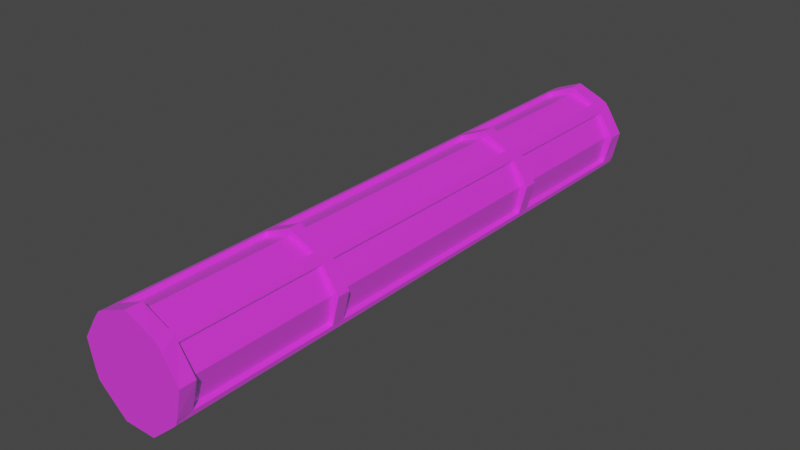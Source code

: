 # Source: engine.blend  (saved by Blender 3.6.11; exported with 4.5.12 LTS)
import bpy
from mathutils import Matrix  # noqa: F401  (used for matrix-valued properties, if any)

bpy.ops.wm.read_factory_settings(use_empty=True)
scene = bpy.context.scene
scene.name = 'Scene'

# ---- collections
col_collection = bpy.data.collections.new('Collection'); scene.collection.children.link(col_collection)

# ---- images (referenced by path relative to the original .blend; pixels are not part of the script)
import os
ASSET_DIR = os.environ.get("B2B_ASSET_DIR", "")  # directory of the original .blend (textures are referenced by path, not embedded)
HERE = os.path.dirname(os.path.abspath(__file__))  # packed textures are extracted next to this script under _unpacked/

def load_image(name, relpath, width, height, colorspace="sRGB"):
    """Load a texture the original file referenced (path relative to the .blend, or extracted next to this script)."""
    p = next((c for c in (os.path.join(HERE, relpath), os.path.join(ASSET_DIR, relpath)) if relpath and os.path.exists(c)), "")
    if p:
        img = bpy.data.images.load(p, check_existing=True)
        img.name = name
    else:  # same state as the original file: an image datablock whose file is absent (Cycles renders it pink)
        img = bpy.data.images.new(name, width, height)
        img.source = "FILE"
        img.filepath = "//" + (relpath or name)
    img.colorspace_settings.name = colorspace
    return img
img_cylinder_base_color = load_image('Cylinder Base Color', 'Cylinder Base Color.png', 1024, 1024, 'sRGB')

# ---- materials (node trees are filled in below, after node groups)
mat_material_001 = bpy.data.materials.new('Material.001')
mat_material_001.use_transparent_shadow = False

# ---- material node trees
mat_material_001.use_nodes = True; mat_material_001.node_tree.nodes.clear()
_N = mat_material_001.node_tree.nodes; _L = mat_material_001.node_tree.links
n0 = _N.new('ShaderNodeBsdfPrincipled'); n0.name = 'Principled BSDF'; n0.location = (10, 300)
n0.distribution = 'GGX'
n0.subsurface_method = 'RANDOM_WALK_SKIN'
n0.inputs[1].default_value = 0.1357
n0.inputs[3].default_value = 1.45
n0.inputs[19].default_value = 0.1482
n0.inputs[27].default_value = (0.0, 0.9371, 1.0, 1.0)
n0.inputs[28].default_value = 0.03
n1 = _N.new('ShaderNodeOutputMaterial'); n1.name = 'Material Output'; n1.location = (300, 300)
n2 = _N.new('ShaderNodeTexImage'); n2.name = 'Image Texture'; n2.location = (-280, 266)
n2.image = img_cylinder_base_color
_L.new(n0.outputs[0], n1.inputs[0])
_L.new(n2.outputs[0], n0.inputs[0])
n1.is_active_output = True

# ---- world
world_world = bpy.data.worlds.new('World'); scene.world = world_world
world_world.use_nodes = True; world_world.node_tree.nodes.clear()
_N = world_world.node_tree.nodes; _L = world_world.node_tree.links
n0 = _N.new('ShaderNodeOutputWorld'); n0.name = 'World Output'; n0.location = (300, 300)
n1 = _N.new('ShaderNodeBackground'); n1.name = 'Background'; n1.location = (10, 300)
n1.inputs[0].default_value = (0.05088, 0.05088, 0.05088, 1.0)
_L.new(n1.outputs[0], n0.inputs[0])
n0.is_active_output = True
world_world.color = (0.05088, 0.05088, 0.05088)
world_world.use_sun_shadow = False
world_world.sun_shadow_jitter_overblur = 0.0

# ---- meshes
me_cylinder = bpy.data.meshes.new('Cylinder')
me_cylinder.from_pydata([(-0.342, -0.9397, 0.9479), (-0.9848, 0.1736, -0.4641), (0.342, -0.9397, -0.4185), (-0.342, -0.9397, -0.4185), (-0.9848, 0.1736, -0.4185), (0.9848, 0.1736, -0.9473), (0.342, -0.9397, -0.9473), (-0.9848, 0.1736, -0.9473), (0.9848, 0.1736, 0.9479), (-0.9848, 0.1736, 0.9479), (0.0, 1.0, -0.9473), (0.9848, 0.1736, -0.4185), (0.342, -0.9397, -0.4641), (-0.342, -0.9397, -0.4641), (0.0, 1.0, -0.4641), (0.0, 1.0, -0.4185), (0.342, -0.9397, 0.4611), (0.0, 1.0, -1.0), (0.6428, 0.766, -1.0), (0.0, 1.0, 1.0), (0.0, 1.0, 0.9479), (0.9848, 0.1736, -1.0), (0.866, -0.5, -1.0), (-0.342, -0.9397, -1.0), (-0.342, -0.9397, 1.0), (-0.342, -0.9397, -0.9473), (-0.866, -0.5, -1.0), (-0.6428, 0.766, -1.0), (-0.6428, 0.766, 1.0), (0.342, -0.9397, 0.9479), (-0.9848, 0.1736, 0.4611), (0.9848, 0.1736, 0.4186), (-0.9848, 0.1736, 0.4186), (-0.526, 0.8086, -0.4185), (-0.526, 0.8086, 0.4186), (-0.526, 0.8086, 0.9479), (-0.526, 0.8086, 0.4611), (-0.7182, 0.6354, -1.0), (-0.7182, 0.6354, 1.0), (-0.7182, 0.6354, 0.4611), (0.5236, 0.8094, 0.9479), (0.5236, 0.8094, 0.4186), (0.5236, 0.8094, 1.0), (0.5236, 0.8094, -0.4185), (0.7126, 0.6452, 0.4186), (0.7126, 0.6452, 0.9479), (0.7126, 0.6452, 0.4611), (-0.8903, -0.3622, -0.9473), (-0.8903, -0.3622, 1.0), (-0.8903, -0.3622, -0.4185), (-0.8903, -0.3622, 0.4611), (-0.7721, -0.5788, -0.4641), (-0.7721, -0.5788, -1.0), (-0.7721, -0.5788, 1.0), (-0.7721, -0.5788, -0.4185), (0.7803, -0.5719, -0.9473), (0.7803, -0.5719, -0.4185), (0.7803, -0.5719, -1.0), (0.7803, -0.5719, 0.4186), (0.8844, -0.3958, -0.9473), (0.8844, -0.3958, -0.4641), (0.8844, -0.3958, -0.4185), (0.8844, -0.3958, 0.4611), (0.8844, -0.3958, 1.0), (0.8844, -0.3958, 0.4186), (-0.8903, -0.3622, 0.4186), (-0.342, -0.9397, 0.4186), (0.342, -0.9397, 0.4186), (-0.342, -0.9397, 0.4611), (0.7803, -0.5719, 0.4611), (0.9848, 0.1736, 0.4611), (0.0, 1.0, 0.4611), (0.0, 1.0, 0.4186), (0.9848, 0.1736, -0.4641), (-0.526, 0.8086, -0.9473), (-0.9848, 0.1736, 1.0), (-0.9848, 0.1736, -1.0), (0.342, -0.9397, 1.0), (0.342, -0.9397, -1.0), (0.9848, 0.1736, 1.0), (0.5236, 0.8094, -0.9473), (-0.7721, -0.5788, -0.9473), (-0.7182, 0.6354, -0.4641), (0.5236, 0.8094, -1.0), (0.6428, 0.766, 1.0), (0.7803, -0.5719, 1.0), (0.866, -0.5, 1.0), (-0.866, -0.5, 1.0), (-0.7182, 0.6354, 0.9479), (-0.7721, -0.5788, 0.9479), (0.8844, -0.3958, 0.9479), (-0.7182, 0.6354, -0.9473), (0.5236, 0.8094, -0.4641), (-0.526, 0.8086, -1.0), (-0.526, 0.8086, -0.4641), (0.7126, 0.6452, -0.9473), (0.7126, 0.6452, -0.4641), (0.7126, 0.6452, -1.0), (0.7126, 0.6452, -0.4185), (-0.8903, -0.3622, -0.4641), (-0.8903, -0.3622, -1.0), (-0.8903, -0.3622, 0.9479), (0.7803, -0.5719, 0.9479), (0.7803, -0.5719, -0.4641), (0.7081, 0.8438, 0.9479), (-0.954, -0.5508, -0.4185), (0.954, -0.5508, 0.9479), (0.954, -0.5508, -0.4185), (-0.954, -0.5508, 0.9479), (0.7081, 0.8438, -0.4185), (-0.7081, 0.8438, -0.9473), (-0.954, -0.5508, 0.4611), (-0.954, -0.5508, -0.9473), (0.954, -0.5508, 0.4611), (0.954, -0.5508, -0.9473), (0.7081, 0.8438, 0.4611), (-0.7835, 0.7131, 0.9479), (0.5889, 0.8872, 0.9479), (0.7081, 0.8438, -0.4641), (-0.7081, 0.8438, -0.4641), (0.5889, 0.8872, -0.9473), (0.9723, -0.4466, -0.9473), (-0.7835, 0.7131, -0.9473), (0.954, -0.5508, 0.4186), (-0.954, -0.5508, 0.4186), (-0.7835, 0.7131, -0.4641), (0.9723, -0.4466, -0.4185), (-0.86, -0.6296, -0.4185), (0.954, -0.5508, -0.4641), (0.5889, 0.8872, 0.4611), (0.9723, -0.4466, 0.4611), (-0.7835, 0.7131, 0.4186), (-0.86, -0.6296, 0.4186), (0.5889, 0.8872, 0.4186), (0.7081, 0.8438, -0.9473), (-0.954, -0.5508, -0.4641), (-0.7081, 0.8438, 0.4611), (-0.7081, 0.8438, 0.9479), (0.7081, 0.8438, 0.4186), (-0.7081, 0.8438, -0.4185), (-0.86, -0.6296, 0.9479), (0.9723, -0.4466, 0.9479), (-0.86, -0.6296, -0.9473), (-0.7835, 0.7131, -0.4185), (-0.86, -0.6296, 0.4611), (-0.7081, 0.8438, 0.4186), (0.5563, 0.9238, -1.0), (0.7081, 0.8438, -1.0), (0.8196, 0.6972, 1.0), (0.7081, 0.8438, 1.0), (1.003, -0.4081, -1.0), (0.954, -0.5508, -1.0), (0.8243, -0.6728, 1.0), (0.954, -0.5508, 1.0), (-0.816, -0.6797, -1.0), (-0.954, -0.5508, -1.0), (-1.009, -0.3745, 1.0), (-0.954, -0.5508, 1.0), (-0.8252, 0.6874, -1.0), (-0.7081, 0.8438, -1.0), (-0.5586, 0.923, 1.0), (-0.7081, 0.8438, 1.0), (0.5889, 0.8872, -0.4641), (0.9723, -0.4466, -0.4641), (-0.86, -0.6296, -0.4641), (0.5889, 0.8872, -0.4185), (-0.7835, 0.7131, 0.4611), (0.9723, -0.4466, 0.4186), (-0.5912, 0.8863, 0.4611), (-0.5912, 0.8863, 0.4186), (-0.5912, 0.8863, 0.9479), (-0.5912, 0.8863, -0.4641), (-0.5912, 0.8863, -0.4185), (-0.5586, 0.923, -1.0), (-0.5912, 0.8863, -0.9473), (-0.8252, 0.6874, 1.0), (0.5563, 0.9238, 1.0), (0.7778, 0.723, 0.9479), (0.7778, 0.723, 0.4186), (0.7778, 0.723, 0.4611), (0.8196, 0.6972, -1.0), (0.7778, 0.723, -0.9473), (0.7778, 0.723, -0.4641), (0.7778, 0.723, -0.4185), (-0.9783, -0.413, 0.4611), (-0.9783, -0.413, 0.9479), (-0.9783, -0.413, -0.9473), (-0.9783, -0.413, -0.4641), (-0.9783, -0.413, -0.4185), (-1.009, -0.3745, -1.0), (-1.039, -0.336, -0.4641), (-1.039, -0.336, -0.4185), (-0.9783, -0.413, 0.4186), (-0.816, -0.6797, 1.0), (0.8683, -0.6227, 0.9479), (0.8683, -0.6227, -0.9473), (0.8683, -0.6227, -0.4641), (0.8683, -0.6227, -0.4185), (0.8683, -0.6227, 0.4611), (0.8683, -0.6227, 0.4186), (0.8243, -0.6728, -1.0), (1.003, -0.4081, 1.0), (-0.526, 0.8086, 1.0), (-0.7182, 0.6354, -0.4185), (-0.7182, 0.6354, 0.4186), (0.5236, 0.8094, 0.4611), (0.7126, 0.6452, 1.0), (-0.7721, -0.5788, 0.4611), (-0.7721, -0.5788, 0.4186), (0.8844, -0.3958, -1.0), (1.134, 0.1999, 0.4611), (1.134, 0.1999, 0.4186), (2.395e-09, 1.151, 0.4611), (-1.134, 0.1999, 0.4611), (0.342, -1.091, 0.4611), (-0.342, -1.091, 0.4611), (2.395e-09, 1.151, 0.4186), (0.0, 1.151, -0.4185), (-1.134, 0.1999, -0.4185), (0.342, -1.091, -0.4185), (-0.342, -1.091, -0.4185), (1.134, 0.1999, -0.4185), (0.0, 1.151, -0.4641), (-1.134, 0.1999, -0.4641), (0.342, -1.091, -0.4641), (-0.342, -1.091, -0.4641), (1.134, 0.1999, -0.4641), (-2.395e-09, 1.151, -0.9473), (-1.134, 0.1999, -0.9473), (0.342, -1.091, -0.9473), (-0.342, -1.091, -0.9473), (1.134, 0.1999, -0.9473), (-2.395e-09, 1.151, -1.0), (1.134, 0.1999, 0.9479), (0.342, -1.091, 0.9479), (-0.342, -1.091, 0.9479), (-1.134, 0.1999, 0.9479), (0.0, 1.151, 0.9479), (-1.134, 0.1999, 1.0), (-0.342, -1.091, 1.0), (0.342, -1.091, 1.0), (1.134, 0.1999, 1.0), (-1.134, 0.1999, -1.0), (-0.342, -1.091, -1.0), (0.342, -1.091, -1.0), (1.134, 0.1999, -1.0), (0.0, 1.151, 1.0), (0.342, -1.091, 0.4186), (-0.342, -1.091, 0.4186), (-1.134, 0.1999, 0.4186)], [], [(36, 35, 20, 71), (50, 101, 9, 30), (16, 29, 0, 68), (69, 102, 29, 16), (46, 45, 8, 70), (95, 96, 73, 5), (55, 103, 12, 6), (6, 12, 13, 25), (47, 99, 1, 7), (74, 94, 14, 10), (33, 34, 72, 15), (49, 65, 32, 4), (2, 67, 66, 3), (56, 58, 67, 2), (98, 44, 31, 11), (84, 42, 19, 202, 28, 38, 75, 48, 87, 53, 24, 77, 85, 86, 63, 79, 206), (17, 83, 18, 97, 21, 209, 22, 57, 78, 23, 52, 26, 100, 76, 37, 27, 93), (4, 32, 204, 203), (7, 1, 82, 91), (30, 9, 88, 39), (15, 72, 41, 43), (10, 14, 92, 80), (71, 20, 40, 205), (3, 66, 208, 54), (25, 13, 51, 81), (68, 0, 89, 207), (11, 31, 64, 61), (5, 73, 60, 59), (70, 8, 90, 62), (47, 100, 189, 186), (35, 36, 168, 170), (49, 99, 190, 191), (94, 74, 174, 171), (50, 65, 192, 184), (99, 187, 190), (57, 22, 151, 200), (34, 33, 172, 169), (205, 40, 117, 129), (62, 90, 141, 130), (100, 26, 155, 189), (202, 35, 170, 160), (74, 93, 173, 174), (59, 60, 163, 121), (33, 94, 171, 172), (80, 92, 162, 120), (36, 34, 169, 168), (43, 41, 133, 165), (61, 64, 167, 126), (207, 89, 140, 144), (81, 51, 164, 142), (28, 202, 160, 161), (40, 42, 176, 117), (54, 208, 132, 127), (83, 80, 120, 146), (27, 37, 158, 159), (45, 46, 179, 177), (93, 27, 159, 173), (92, 43, 165, 162), (87, 48, 156, 157), (90, 63, 201, 141), (41, 205, 129, 133), (209, 59, 121, 150), (26, 52, 154, 155), (60, 61, 126, 163), (86, 85, 152, 153), (64, 62, 130, 167), (96, 95, 181, 182), (42, 84, 149, 176), (22, 209, 150, 151), (63, 86, 153, 201), (44, 98, 183, 178), (84, 206, 148, 149), (89, 53, 193, 140), (102, 69, 198, 194), (52, 81, 142, 154), (39, 88, 116, 166), (18, 83, 146, 147), (51, 54, 127, 164), (91, 82, 125, 122), (103, 55, 195, 196), (208, 207, 144, 132), (206, 45, 177, 148), (53, 87, 157, 193), (58, 56, 197, 199), (95, 97, 180, 181), (203, 204, 131, 143), (98, 96, 182, 183), (46, 44, 178, 179), (101, 50, 184, 185), (99, 47, 186, 187), (65, 49, 188, 192), (85, 102, 194, 152), (88, 38, 175, 116), (55, 57, 200, 195), (37, 91, 122, 158), (166, 116, 137, 136), (144, 140, 108, 111), (130, 141, 106, 113), (129, 117, 104, 115), (120, 162, 118, 134), (121, 163, 128, 114), (142, 164, 135, 112), (122, 125, 119, 110), (143, 131, 145, 139), (127, 132, 124, 105), (126, 167, 123, 107), (165, 133, 138, 109), (117, 176, 149, 104), (141, 201, 153, 106), (140, 193, 157, 108), (116, 175, 161, 137), (146, 120, 134, 147), (150, 121, 114, 151), (154, 142, 112, 155), (158, 122, 110, 159), (162, 165, 109, 118), (163, 126, 107, 128), (164, 127, 105, 135), (125, 143, 139, 119), (133, 129, 115, 138), (167, 130, 113, 123), (132, 144, 111, 124), (131, 166, 136, 145), (187, 135, 190), (145, 136, 168, 169), (119, 139, 172, 171), (159, 110, 174, 173), (137, 161, 160, 170), (139, 145, 169, 172), (110, 119, 171, 174), (136, 137, 170, 168), (138, 115, 179, 178), (118, 109, 183, 182), (147, 134, 181, 180), (104, 149, 148, 177), (109, 138, 178, 183), (134, 118, 182, 181), (115, 104, 177, 179), (124, 111, 184, 192), (135, 105, 191, 190), (155, 112, 186, 189), (108, 157, 156, 185), (105, 188, 191), (105, 124, 192, 188), (112, 135, 187, 186), (111, 108, 185, 184), (123, 113, 198, 199), (128, 107, 197, 196), (151, 114, 195, 200), (106, 153, 152, 194), (107, 123, 199, 197), (114, 128, 196, 195), (113, 106, 194, 198), (48, 101, 185, 156), (38, 28, 161, 175), (97, 18, 147, 180), (204, 39, 166, 131), (69, 58, 199, 198), (82, 203, 143, 125), (49, 191, 188), (56, 103, 196, 197), (56, 2, 219, 197), (66, 67, 247, 248), (85, 77, 240, 152), (2, 3, 220, 219), (32, 65, 192, 249), (49, 4, 218, 191), (72, 34, 169, 216), (33, 15, 217, 172), (46, 70, 210, 179), (208, 66, 248, 132), (69, 16, 214, 198), (68, 207, 144, 215), (16, 68, 215, 214), (3, 54, 127, 220), (50, 30, 213, 184), (51, 13, 225, 164), (36, 71, 212, 168), (25, 81, 142, 230), (19, 42, 176, 246), (89, 0, 235, 140), (52, 23, 243, 154), (21, 97, 180, 245), (79, 63, 201, 241), (78, 57, 200, 244), (48, 75, 238, 156), (23, 78, 244, 243), (177, 148, 241, 233), (194, 152, 240, 234), (234, 240, 239, 235), (185, 156, 238, 236), (170, 160, 246, 237), (180, 181, 231, 245), (200, 195, 229, 244), (244, 229, 230, 243), (189, 186, 228, 242), (173, 174, 227, 232), (182, 183, 221, 226), (196, 197, 219, 224), (224, 219, 220, 225), (190, 191, 218, 223), (171, 172, 217, 222), (178, 179, 210, 211), (199, 198, 214, 247), (247, 214, 215, 248), (192, 184, 213, 249), (169, 168, 212, 216), (249, 213, 166, 131), (223, 218, 143, 125), (242, 228, 122, 158), (236, 238, 175, 116), (216, 212, 129, 133), (222, 217, 165, 162), (232, 227, 120, 146), (237, 246, 176, 117), (248, 215, 144, 132), (225, 220, 127, 164), (243, 230, 142, 154), (235, 239, 193, 140), (211, 210, 130, 167), (226, 221, 126, 163), (245, 231, 121, 150), (233, 241, 201, 141), (67, 58, 199, 247), (98, 11, 221, 183), (31, 44, 178, 211), (14, 94, 171, 222), (202, 19, 246, 160), (1, 99, 190, 223), (209, 21, 245, 150), (13, 12, 224, 225), (90, 8, 233, 141), (12, 103, 196, 224), (5, 59, 121, 231), (73, 96, 182, 226), (60, 73, 226, 163), (37, 76, 242, 158), (11, 61, 126, 221), (88, 9, 236, 116), (70, 62, 130, 210), (7, 91, 122, 228), (64, 31, 211, 167), (82, 1, 223, 125), (74, 10, 227, 174), (4, 203, 143, 218), (30, 39, 166, 213), (47, 7, 228, 186), (204, 32, 249, 131), (6, 25, 230, 229), (55, 6, 229, 195), (95, 5, 231, 181), (8, 45, 177, 233), (83, 17, 232, 146), (29, 102, 194, 234), (40, 20, 237, 117), (0, 29, 234, 235), (10, 80, 120, 227), (9, 101, 185, 236), (92, 14, 222, 162), (20, 35, 170, 237), (15, 43, 165, 217), (71, 205, 129, 212), (41, 72, 216, 133), (17, 93, 173, 232), (75, 38, 175, 238), (76, 100, 189, 242), (206, 79, 241, 148), (24, 53, 193, 239), (77, 24, 239, 240)])
_uv = me_cylinder.uv_layers.new(name='UVMap')
_uv.uv.foreach_set('vector', [0.3687, 0.8279, 0.4376, 0.8279, 0.4376, 0.9071, 0.3687, 0.9071, 0.169, 0.8315, 0.2379, 0.8315, 0.2379, 0.9085, 0.169, 0.9085, 0.8389, 0.5118, 0.7701, 0.5118, 0.7701, 0.4151, 0.8389, 0.4151, 0.8389, 0.5928, 0.7701, 0.5928, 0.7701, 0.5118, 0.8389, 0.5118, 0.7888, 0.808, 0.8577, 0.808, 0.8577, 0.885, 0.7888, 0.885, 0.4683, 0.817, 0.5367, 0.817, 0.5367, 0.8941, 0.4683, 0.8941, 0.862, 0.2667, 0.7937, 0.2667, 0.7937, 0.1858, 0.862, 0.1858, 0.862, 0.1858, 0.7937, 0.1858, 0.7937, 0.08899, 0.862, 0.08899, 0.9221, 0.3356, 0.9904, 0.3356, 0.9904, 0.4126, 0.9221, 0.4126, 0.2686, 0.8307, 0.3369, 0.8307, 0.3369, 0.9099, 0.2686, 0.9099, 0.6512, 0.6304, 0.7697, 0.6304, 0.7697, 0.7096, 0.6512, 0.7096, 0.03146, 0.8315, 0.1499, 0.8315, 0.1499, 0.9085, 0.03146, 0.9085, 0.6561, 0.09052, 0.7745, 0.09052, 0.7745, 0.1873, 0.6561, 0.1873, 0.6561, 0.009557, 0.7745, 0.009557, 0.7745, 0.09052, 0.6561, 0.09052, 0.7697, 0.9664, 0.6512, 0.9664, 0.6512, 0.8894, 0.7697, 0.8894, 0.2993, 0.1649, 0.2929, 0.1816, 0.2648, 0.2553, 0.1956, 0.2938, 0.1802, 0.3023, 0.1592, 0.2983, 0.08515, 0.284, 0.03662, 0.2242, 0.02414, 0.2088, 0.02442, 0.1915, 0.0257, 0.1121, 0.08911, 0.03893, 0.1691, 0.02616, 0.1847, 0.02366, 0.1975, 0.03135, 0.2677, 0.07341, 0.2929, 0.1462, 0.588, 0.07078, 0.6162, 0.1444, 0.6226, 0.1612, 0.6162, 0.1798, 0.591, 0.2527, 0.5208, 0.2947, 0.5079, 0.3024, 0.4923, 0.2999, 0.4124, 0.2871, 0.349, 0.214, 0.3477, 0.1346, 0.3474, 0.1172, 0.3599, 0.1019, 0.4084, 0.04209, 0.4825, 0.02779, 0.5034, 0.02374, 0.5188, 0.03229, 0.03146, 0.9085, 0.1499, 0.9085, 0.1499, 0.984, 0.03146, 0.984, 0.9221, 0.4126, 0.9904, 0.4126, 0.9904, 0.488, 0.9221, 0.488, 0.169, 0.9085, 0.2379, 0.9085, 0.2379, 0.984, 0.169, 0.984, 0.6512, 0.7096, 0.7697, 0.7096, 0.7697, 0.7884, 0.6512, 0.7884, 0.2686, 0.9099, 0.3369, 0.9099, 0.3369, 0.9887, 0.2686, 0.9887, 0.3687, 0.9071, 0.4376, 0.9071, 0.4376, 0.9859, 0.3687, 0.9859, 0.6561, 0.1873, 0.7745, 0.1873, 0.7745, 0.2667, 0.6561, 0.2667, 0.862, 0.08899, 0.7937, 0.08899, 0.7937, 0.009557, 0.862, 0.009557, 0.8389, 0.4151, 0.7701, 0.4151, 0.7701, 0.3356, 0.8389, 0.3356, 0.7697, 0.8894, 0.6512, 0.8894, 0.6512, 0.8076, 0.7697, 0.8076, 0.4683, 0.8941, 0.5367, 0.8941, 0.5367, 0.9759, 0.4683, 0.9759, 0.7888, 0.885, 0.8577, 0.885, 0.8577, 0.9669, 0.7888, 0.9669, 0.666, 0.3025, 0.6586, 0.3025, 0.6561, 0.2859, 0.666, 0.2881, 0.169, 0.6118, 0.169, 0.5429, 0.1834, 0.5429, 0.1834, 0.6118, 0.4662, 0.6353, 0.4726, 0.6353, 0.4726, 0.6566, 0.4662, 0.6566, 0.169, 0.412, 0.169, 0.3436, 0.1834, 0.3436, 0.1834, 0.412, 0.7652, 0.2859, 0.7712, 0.2859, 0.7712, 0.3002, 0.7652, 0.3002, 0.6677, 0.3735, 0.6704, 0.3911, 0.6536, 0.3912, 0.4923, 0.2999, 0.5079, 0.3024, 0.5107, 0.3165, 0.4856, 0.314, 0.7697, 0.6304, 0.6512, 0.6304, 0.6512, 0.616, 0.7697, 0.616, 0.1499, 0.5429, 0.1499, 0.6118, 0.1356, 0.6118, 0.1356, 0.5429, 0.2494, 0.5428, 0.2494, 0.6117, 0.2351, 0.6117, 0.2351, 0.5428, 0.3599, 0.1019, 0.3474, 0.1172, 0.3338, 0.1125, 0.3476, 0.09034, 0.347, 0.6903, 0.3397, 0.6903, 0.3397, 0.6759, 0.3495, 0.6737, 0.4371, 0.6353, 0.4446, 0.6353, 0.4471, 0.6519, 0.4371, 0.6496, 0.2494, 0.3436, 0.2494, 0.4119, 0.2351, 0.4119, 0.2351, 0.3436, 0.04504, 0.6867, 0.0386, 0.6867, 0.0386, 0.6723, 0.04504, 0.6723, 0.1499, 0.3436, 0.1499, 0.412, 0.1356, 0.412, 0.1356, 0.3436, 0.0386, 0.7727, 0.0446, 0.7727, 0.0446, 0.7871, 0.0386, 0.7871, 0.1499, 0.4184, 0.1499, 0.5369, 0.1356, 0.5369, 0.1356, 0.4184, 0.2494, 0.4184, 0.2494, 0.5368, 0.2351, 0.5368, 0.2351, 0.4184, 0.3003, 0.5424, 0.3003, 0.6113, 0.2859, 0.6113, 0.2859, 0.5424, 0.3003, 0.3432, 0.3003, 0.4115, 0.2859, 0.4115, 0.2859, 0.3432, 0.1802, 0.3023, 0.1956, 0.2938, 0.2048, 0.3079, 0.1824, 0.3165, 0.4371, 0.671, 0.4445, 0.671, 0.447, 0.6877, 0.4371, 0.6854, 0.3003, 0.418, 0.3003, 0.5364, 0.2859, 0.5364, 0.2859, 0.418, 0.3471, 0.6545, 0.3397, 0.6545, 0.3397, 0.6402, 0.3496, 0.6379, 0.5034, 0.02374, 0.4825, 0.02779, 0.4781, 0.01153, 0.5057, 0.009557, 0.06439, 0.6118, 0.06439, 0.5429, 0.07876, 0.5429, 0.07876, 0.6118, 0.5188, 0.03229, 0.5034, 0.02374, 0.5057, 0.009557, 0.528, 0.0182, 0.0386, 0.7393, 0.04504, 0.7393, 0.04504, 0.7536, 0.0386, 0.7536, 0.02414, 0.2088, 0.03662, 0.2242, 0.02434, 0.2357, 0.01056, 0.2135, 0.2395, 0.6745, 0.2469, 0.6745, 0.2494, 0.6911, 0.2395, 0.6889, 0.4683, 0.7552, 0.4623, 0.7552, 0.4623, 0.7408, 0.4683, 0.7408, 0.01701, 0.6555, 0.009557, 0.6555, 0.009557, 0.6411, 0.01948, 0.6388, 0.3474, 0.1172, 0.3477, 0.1346, 0.3328, 0.1392, 0.3338, 0.1125, 0.04504, 0.7201, 0.0386, 0.7201, 0.0386, 0.7058, 0.04504, 0.7058, 0.1847, 0.02366, 0.1691, 0.02616, 0.1623, 0.01211, 0.1874, 0.009557, 0.01556, 0.7582, 0.009557, 0.7582, 0.009557, 0.7438, 0.01556, 0.7438, 0.06439, 0.412, 0.06439, 0.3436, 0.07876, 0.3436, 0.07876, 0.412, 0.2929, 0.1816, 0.2993, 0.1649, 0.3137, 0.1651, 0.3082, 0.1888, 0.5079, 0.3024, 0.5208, 0.2947, 0.5304, 0.3085, 0.5107, 0.3165, 0.1975, 0.03135, 0.1847, 0.02366, 0.1874, 0.009557, 0.2072, 0.01757, 0.06439, 0.5369, 0.06439, 0.4184, 0.07876, 0.4184, 0.07876, 0.5369, 0.2993, 0.1649, 0.2929, 0.1462, 0.3084, 0.1396, 0.3137, 0.1651, 0.2374, 0.7103, 0.2448, 0.7103, 0.2494, 0.7251, 0.2374, 0.7246, 0.3194, 0.6113, 0.3194, 0.5424, 0.3338, 0.5424, 0.3338, 0.6113, 0.4446, 0.7217, 0.4371, 0.7217, 0.4371, 0.7073, 0.4492, 0.7068, 0.04528, 0.5429, 0.04528, 0.6118, 0.03091, 0.6118, 0.03091, 0.5429, 0.6226, 0.1612, 0.6162, 0.1444, 0.6315, 0.1373, 0.637, 0.1609, 0.7397, 0.2859, 0.7461, 0.2859, 0.7461, 0.3002, 0.7397, 0.3002, 0.04528, 0.3436, 0.04528, 0.412, 0.03091, 0.412, 0.03091, 0.3436, 0.3194, 0.4115, 0.3194, 0.3432, 0.3338, 0.3432, 0.3338, 0.4115, 0.3435, 0.7578, 0.3375, 0.7578, 0.3375, 0.7434, 0.3435, 0.7434, 0.6925, 0.3025, 0.6851, 0.3025, 0.6851, 0.2881, 0.695, 0.2859, 0.02442, 0.1915, 0.02414, 0.2088, 0.01056, 0.2135, 0.009557, 0.1868, 0.3194, 0.5364, 0.3194, 0.418, 0.3338, 0.418, 0.3338, 0.5364, 0.1499, 0.6554, 0.1425, 0.6554, 0.14, 0.6388, 0.1499, 0.6411, 0.04528, 0.4184, 0.04528, 0.5369, 0.03091, 0.5369, 0.03091, 0.4184, 0.7205, 0.3002, 0.7141, 0.3002, 0.7141, 0.2859, 0.7205, 0.2859, 0.1439, 0.7587, 0.1379, 0.7587, 0.1379, 0.7443, 0.1439, 0.7443, 0.7212, 0.5929, 0.7008, 0.5372, 0.7125, 0.533, 0.7328, 0.5887, 0.6677, 0.3735, 0.7259, 0.3356, 0.7331, 0.346, 0.6704, 0.3911, 0.6969, 0.5335, 0.6527, 0.4202, 0.6644, 0.4081, 0.7107, 0.5281, 0.1425, 0.7103, 0.1499, 0.7103, 0.1499, 0.7247, 0.1379, 0.7252, 0.1499, 0.6912, 0.1425, 0.6912, 0.14, 0.6745, 0.1499, 0.6768, 0.3375, 0.7094, 0.345, 0.7094, 0.3495, 0.7243, 0.3375, 0.7238, 0.247, 0.6554, 0.2395, 0.6554, 0.2395, 0.641, 0.2494, 0.6387, 0.03091, 0.5429, 0.03091, 0.6118, 0.009557, 0.6118, 0.009557, 0.5429, 0.2859, 0.5424, 0.2859, 0.6113, 0.2686, 0.6113, 0.2686, 0.5424, 0.2351, 0.5428, 0.2351, 0.6117, 0.2201, 0.6117, 0.2201, 0.5428, 0.1356, 0.5429, 0.1356, 0.6118, 0.1176, 0.6118, 0.1176, 0.5429, 0.1356, 0.3436, 0.1356, 0.412, 0.1176, 0.412, 0.1176, 0.3436, 0.2351, 0.3436, 0.2351, 0.4119, 0.2201, 0.4119, 0.2201, 0.3436, 0.2859, 0.3432, 0.2859, 0.4115, 0.2686, 0.4115, 0.2686, 0.3432, 0.03091, 0.3436, 0.03091, 0.412, 0.009557, 0.412, 0.009557, 0.3436, 0.03091, 0.4184, 0.03091, 0.5369, 0.009557, 0.5369, 0.009557, 0.4184, 0.2859, 0.418, 0.2859, 0.5364, 0.2686, 0.5364, 0.2686, 0.418, 0.2351, 0.4184, 0.2351, 0.5368, 0.2201, 0.5368, 0.2201, 0.4184, 0.1356, 0.4184, 0.1356, 0.5369, 0.1176, 0.5369, 0.1176, 0.4184, 0.1356, 0.6118, 0.1419, 0.6197, 0.1176, 0.6191, 0.1176, 0.6118, 0.2351, 0.6117, 0.2414, 0.6196, 0.2201, 0.6191, 0.2201, 0.6117, 0.2859, 0.6113, 0.2953, 0.6188, 0.2686, 0.6187, 0.2686, 0.6113, 0.03091, 0.6118, 0.03721, 0.6197, 0.009557, 0.6192, 0.009557, 0.6118, 0.1419, 0.3356, 0.1356, 0.3436, 0.1176, 0.3436, 0.1176, 0.3361, 0.2414, 0.3356, 0.2351, 0.3436, 0.2201, 0.3436, 0.2201, 0.3361, 0.2953, 0.3356, 0.2859, 0.3432, 0.2686, 0.3432, 0.2686, 0.3357, 0.03721, 0.3356, 0.03091, 0.3436, 0.009557, 0.3436, 0.009557, 0.3362, 0.1356, 0.412, 0.1356, 0.4184, 0.1176, 0.4184, 0.1176, 0.412, 0.2351, 0.4119, 0.2351, 0.4184, 0.2201, 0.4184, 0.2201, 0.4119, 0.2859, 0.4115, 0.2859, 0.418, 0.2686, 0.418, 0.2686, 0.4115, 0.03091, 0.412, 0.03091, 0.4184, 0.009557, 0.4184, 0.009557, 0.412, 0.1356, 0.5369, 0.1356, 0.5429, 0.1176, 0.5429, 0.1176, 0.5369, 0.2351, 0.5368, 0.2351, 0.5428, 0.2201, 0.5428, 0.2201, 0.5368, 0.2859, 0.5364, 0.2859, 0.5424, 0.2686, 0.5424, 0.2686, 0.5364, 0.03091, 0.5369, 0.03091, 0.5429, 0.009557, 0.5429, 0.009557, 0.5369, 0.6704, 0.3911, 0.6907, 0.403, 0.6536, 0.3912, 0.201, 0.5369, 0.201, 0.5429, 0.1834, 0.5429, 0.1834, 0.5369, 0.201, 0.412, 0.201, 0.4184, 0.1834, 0.4184, 0.1834, 0.412, 0.201, 0.3361, 0.201, 0.3436, 0.1834, 0.3436, 0.1771, 0.3356, 0.201, 0.6118, 0.201, 0.6191, 0.1771, 0.6197, 0.1834, 0.6118, 0.201, 0.4184, 0.201, 0.5369, 0.1834, 0.5369, 0.1834, 0.4184, 0.201, 0.3436, 0.201, 0.412, 0.1834, 0.412, 0.1834, 0.3436, 0.201, 0.5429, 0.201, 0.6118, 0.1834, 0.6118, 0.1834, 0.5429, 0.0985, 0.5369, 0.0985, 0.5429, 0.07876, 0.5429, 0.07876, 0.5369, 0.0985, 0.412, 0.0985, 0.4184, 0.07876, 0.4184, 0.07876, 0.412, 0.0985, 0.3362, 0.0985, 0.3436, 0.07876, 0.3436, 0.07244, 0.3356, 0.0985, 0.6118, 0.0985, 0.6191, 0.07244, 0.6197, 0.07876, 0.6118, 0.0985, 0.4184, 0.0985, 0.5369, 0.07876, 0.5369, 0.07876, 0.4184, 0.0985, 0.3436, 0.0985, 0.412, 0.07876, 0.412, 0.07876, 0.3436, 0.0985, 0.5429, 0.0985, 0.6118, 0.07876, 0.6118, 0.07876, 0.5429, 0.7267, 0.5223, 0.7285, 0.5272, 0.7125, 0.533, 0.7107, 0.5281, 0.6907, 0.403, 0.6883, 0.4104, 0.6512, 0.3985, 0.6536, 0.3912, 0.7509, 0.3572, 0.745, 0.3617, 0.7331, 0.346, 0.7356, 0.3361, 0.7488, 0.5828, 0.7509, 0.5888, 0.73, 0.5969, 0.7328, 0.5887, 0.6883, 0.4104, 0.6644, 0.4081, 0.6512, 0.3985, 0.6883, 0.4104, 0.7267, 0.5223, 0.7107, 0.5281, 0.6644, 0.4081, 0.745, 0.3617, 0.6907, 0.403, 0.6704, 0.3911, 0.7331, 0.346, 0.7285, 0.5272, 0.7488, 0.5828, 0.7328, 0.5887, 0.7125, 0.533, 0.3496, 0.5364, 0.3496, 0.5424, 0.3338, 0.5424, 0.3338, 0.5364, 0.3496, 0.4115, 0.3496, 0.418, 0.3338, 0.418, 0.3338, 0.4115, 0.3496, 0.3357, 0.3496, 0.3432, 0.3338, 0.3432, 0.3244, 0.3356, 0.3496, 0.6113, 0.3496, 0.6187, 0.3244, 0.6188, 0.3338, 0.6113, 0.3496, 0.418, 0.3496, 0.5364, 0.3338, 0.5364, 0.3338, 0.418, 0.3496, 0.3432, 0.3496, 0.4115, 0.3338, 0.4115, 0.3338, 0.3432, 0.3496, 0.5424, 0.3496, 0.6113, 0.3338, 0.6113, 0.3338, 0.5424, 0.01205, 0.6746, 0.01942, 0.6746, 0.01942, 0.689, 0.009557, 0.6912, 0.1592, 0.2983, 0.1802, 0.3023, 0.1824, 0.3165, 0.1549, 0.3145, 0.6162, 0.1798, 0.6226, 0.1612, 0.637, 0.1609, 0.6316, 0.1865, 0.2434, 0.7586, 0.2374, 0.7586, 0.2374, 0.7442, 0.2434, 0.7442, 0.4371, 0.7408, 0.4431, 0.7408, 0.4431, 0.7552, 0.4371, 0.7552, 0.009557, 0.7103, 0.016, 0.7103, 0.016, 0.7247, 0.009557, 0.7247, 0.6527, 0.4202, 0.6512, 0.3985, 0.6644, 0.4081, 0.04504, 0.6532, 0.0386, 0.6532, 0.0386, 0.6388, 0.04504, 0.6388, 0.3723, 0.6113, 0.3687, 0.5206, 0.3862, 0.5122, 0.3877, 0.6162, 0.4726, 0.4296, 0.4726, 0.5204, 0.4535, 0.5122, 0.4551, 0.4379, 0.1691, 0.02616, 0.08911, 0.03893, 0.07296, 0.02493, 0.1623, 0.01211, 0.3687, 0.5206, 0.3687, 0.4298, 0.3879, 0.4379, 0.3862, 0.5122, 0.903, 0.4201, 0.8934, 0.4999, 0.8788, 0.5033, 0.8833, 0.4189, 0.9071, 0.9653, 0.9087, 0.8855, 0.9286, 0.8863, 0.9281, 0.9582, 0.1093, 0.7266, 0.09972, 0.8087, 0.08514, 0.8121, 0.08961, 0.7255, 0.3687, 0.8032, 0.3687, 0.7206, 0.3884, 0.7217, 0.3828, 0.8083, 0.5365, 0.6293, 0.5367, 0.7098, 0.517, 0.7088, 0.5224, 0.6242, 0.469, 0.3405, 0.4726, 0.4296, 0.4551, 0.4379, 0.4536, 0.3356, 0.4341, 0.6113, 0.4304, 0.5206, 0.448, 0.5122, 0.4495, 0.6162, 0.4304, 0.4297, 0.4313, 0.3411, 0.4464, 0.3358, 0.4496, 0.4379, 0.4304, 0.5206, 0.4304, 0.4297, 0.4496, 0.4379, 0.448, 0.5122, 0.3687, 0.4298, 0.3695, 0.3411, 0.3846, 0.3358, 0.3879, 0.4379, 0.8581, 0.4978, 0.8581, 0.4174, 0.8778, 0.4186, 0.8722, 0.5029, 0.4077, 0.3405, 0.4113, 0.4296, 0.3938, 0.438, 0.3924, 0.3356, 0.06439, 0.8066, 0.06439, 0.724, 0.0841, 0.7251, 0.07848, 0.8117, 0.603, 0.4296, 0.5715, 0.3461, 0.5838, 0.3356, 0.6244, 0.4337, 0.2648, 0.2553, 0.2929, 0.1816, 0.3082, 0.1888, 0.2809, 0.2693, 0.4917, 0.595, 0.5225, 0.5233, 0.5414, 0.5203, 0.502, 0.6047, 0.3477, 0.1346, 0.349, 0.214, 0.3328, 0.228, 0.3328, 0.1392, 0.591, 0.2527, 0.6162, 0.1798, 0.6316, 0.1865, 0.6076, 0.2661, 0.2677, 0.07341, 0.1975, 0.03135, 0.2072, 0.01757, 0.2843, 0.05994, 0.4124, 0.2871, 0.4923, 0.2999, 0.4856, 0.314, 0.3962, 0.3011, 0.03662, 0.2242, 0.08515, 0.284, 0.07416, 0.3023, 0.02434, 0.2357, 0.349, 0.214, 0.4124, 0.2871, 0.3962, 0.3011, 0.3328, 0.228, 0.2813, 0.6379, 0.2915, 0.6428, 0.3086, 0.7223, 0.3014, 0.7224, 0.504, 0.3356, 0.5168, 0.3428, 0.5524, 0.434, 0.5448, 0.4353, 0.5448, 0.4353, 0.5524, 0.434, 0.548, 0.5219, 0.5414, 0.5203, 0.8939, 0.009557, 0.9041, 0.01447, 0.9206, 0.09403, 0.9135, 0.09401, 0.8016, 0.616, 0.8117, 0.6209, 0.8288, 0.7026, 0.8216, 0.7026, 0.192, 0.8076, 0.1818, 0.8124, 0.2019, 0.728, 0.2092, 0.728, 0.5934, 0.5989, 0.5819, 0.6046, 0.6214, 0.5187, 0.6281, 0.5203, 0.6281, 0.5203, 0.6214, 0.5187, 0.6244, 0.4337, 0.6321, 0.4323, 0.9301, 0.7785, 0.9199, 0.7834, 0.9394, 0.6989, 0.9467, 0.6989, 0.865, 0.6209, 0.8752, 0.616, 0.8552, 0.7026, 0.8479, 0.7026, 0.5954, 0.6238, 0.6025, 0.6242, 0.5972, 0.7088, 0.5912, 0.7084, 0.3954, 0.6161, 0.3877, 0.6162, 0.3862, 0.5122, 0.3921, 0.5123, 0.3921, 0.5123, 0.3862, 0.5122, 0.3879, 0.4379, 0.3938, 0.438, 0.9351, 0.9582, 0.9281, 0.9582, 0.9286, 0.8863, 0.9345, 0.8864, 0.3899, 0.8088, 0.3828, 0.8083, 0.3884, 0.7217, 0.3943, 0.7221, 0.5157, 0.6238, 0.5224, 0.6242, 0.517, 0.7088, 0.5115, 0.7084, 0.4567, 0.616, 0.4495, 0.6162, 0.448, 0.5122, 0.4535, 0.5122, 0.4535, 0.5122, 0.448, 0.5122, 0.4496, 0.4379, 0.4551, 0.4379, 0.8788, 0.5033, 0.8722, 0.5029, 0.8778, 0.4186, 0.8833, 0.4189, 0.08514, 0.8121, 0.07848, 0.8117, 0.0841, 0.7251, 0.08961, 0.7255, 0.8833, 0.4189, 0.8778, 0.4186, 0.8821, 0.3356, 0.8888, 0.336, 0.9345, 0.8864, 0.9286, 0.8863, 0.928, 0.8025, 0.9351, 0.8025, 0.9467, 0.6989, 0.9394, 0.6989, 0.9198, 0.616, 0.9301, 0.6209, 0.9135, 0.09401, 0.9206, 0.09403, 0.9041, 0.172, 0.8939, 0.1769, 0.08961, 0.7255, 0.0841, 0.7251, 0.08856, 0.6388, 0.09522, 0.6392, 0.3943, 0.7221, 0.3884, 0.7217, 0.3928, 0.6353, 0.3999, 0.6358, 0.8479, 0.7026, 0.8552, 0.7026, 0.8752, 0.7889, 0.865, 0.784, 0.8216, 0.7026, 0.8288, 0.7026, 0.8117, 0.784, 0.8016, 0.7889, 0.4551, 0.4379, 0.4496, 0.4379, 0.4464, 0.3358, 0.4536, 0.3356, 0.3938, 0.438, 0.3879, 0.4379, 0.3846, 0.3358, 0.3924, 0.3356, 0.6321, 0.4323, 0.6244, 0.4337, 0.5838, 0.3356, 0.5966, 0.3427, 0.5414, 0.5203, 0.548, 0.5219, 0.5135, 0.5989, 0.502, 0.6047, 0.5115, 0.7084, 0.517, 0.7088, 0.5125, 0.7979, 0.5058, 0.7975, 0.5912, 0.7084, 0.5972, 0.7088, 0.5927, 0.798, 0.5856, 0.7976, 0.2092, 0.728, 0.2019, 0.728, 0.1818, 0.6388, 0.192, 0.6437, 0.3014, 0.7224, 0.3086, 0.7223, 0.2915, 0.8066, 0.2813, 0.8115, 0.4726, 0.5204, 0.4718, 0.6107, 0.4567, 0.616, 0.4535, 0.5122, 0.6167, 0.6293, 0.6169, 0.7099, 0.5972, 0.7088, 0.6025, 0.6242, 0.4917, 0.7073, 0.5011, 0.6273, 0.5157, 0.6238, 0.5115, 0.7084, 0.414, 0.7232, 0.4045, 0.8053, 0.3899, 0.8088, 0.3943, 0.7221, 0.1956, 0.2938, 0.2648, 0.2553, 0.2809, 0.2693, 0.2048, 0.3079, 0.9544, 0.8855, 0.956, 0.9653, 0.9351, 0.9582, 0.9345, 0.8864, 0.5208, 0.2947, 0.591, 0.2527, 0.6076, 0.2661, 0.5304, 0.3085, 0.4113, 0.4296, 0.4113, 0.5204, 0.3921, 0.5123, 0.3938, 0.438, 0.2686, 0.8045, 0.2813, 0.7224, 0.3014, 0.7224, 0.2813, 0.8115, 0.4113, 0.5204, 0.4105, 0.6107, 0.3954, 0.6161, 0.3921, 0.5123, 0.1818, 0.7279, 0.169, 0.6458, 0.1818, 0.6388, 0.2019, 0.728, 0.5715, 0.7073, 0.5808, 0.6272, 0.5954, 0.6238, 0.5912, 0.7084, 0.5715, 0.7925, 0.5715, 0.7073, 0.5912, 0.7084, 0.5856, 0.7976, 0.4825, 0.02779, 0.4084, 0.04209, 0.3974, 0.02376, 0.4781, 0.01153, 0.6169, 0.7099, 0.6073, 0.7945, 0.5927, 0.798, 0.5972, 0.7088, 0.8811, 0.1698, 0.8934, 0.09398, 0.9135, 0.09401, 0.8939, 0.1769, 0.5367, 0.7098, 0.527, 0.7944, 0.5125, 0.7979, 0.517, 0.7088, 0.9194, 0.699, 0.9071, 0.6232, 0.9198, 0.616, 0.9394, 0.6989, 0.4917, 0.7924, 0.4917, 0.7073, 0.5115, 0.7084, 0.5058, 0.7975, 0.9495, 0.8068, 0.9544, 0.8855, 0.9345, 0.8864, 0.9351, 0.8025, 0.888, 0.6231, 0.8752, 0.7026, 0.8552, 0.7026, 0.8752, 0.616, 0.9087, 0.8855, 0.9136, 0.8068, 0.928, 0.8025, 0.9286, 0.8863, 0.8581, 0.4174, 0.8675, 0.339, 0.8821, 0.3356, 0.8778, 0.4186, 0.9071, 0.7763, 0.9194, 0.699, 0.9394, 0.6989, 0.9199, 0.7834, 0.9029, 0.3411, 0.903, 0.4201, 0.8833, 0.4189, 0.8888, 0.336, 0.6025, 0.5218, 0.603, 0.4296, 0.6244, 0.4337, 0.6214, 0.5187, 0.5715, 0.595, 0.6025, 0.5218, 0.6214, 0.5187, 0.5819, 0.6046, 0.169, 0.8052, 0.1818, 0.7279, 0.2019, 0.728, 0.1818, 0.8124, 0.2813, 0.7224, 0.2686, 0.6451, 0.2813, 0.6379, 0.3014, 0.7224, 0.6162, 0.1444, 0.588, 0.07078, 0.6042, 0.05678, 0.6315, 0.1373, 0.5234, 0.4311, 0.4917, 0.3461, 0.504, 0.3356, 0.5448, 0.4353, 0.7888, 0.7818, 0.8015, 0.7026, 0.8216, 0.7026, 0.8016, 0.7889, 0.5225, 0.5233, 0.5234, 0.4311, 0.5448, 0.4353, 0.5414, 0.5203, 0.8752, 0.7026, 0.888, 0.7818, 0.8752, 0.7889, 0.8552, 0.7026, 0.8934, 0.09398, 0.8811, 0.01664, 0.8939, 0.009557, 0.9135, 0.09401, 0.414, 0.6409, 0.414, 0.7232, 0.3943, 0.7221, 0.3999, 0.6358, 0.8015, 0.7026, 0.7888, 0.6231, 0.8016, 0.616, 0.8216, 0.7026, 0.3687, 0.7206, 0.3782, 0.6388, 0.3928, 0.6353, 0.3884, 0.7217, 0.06439, 0.724, 0.07397, 0.6423, 0.08856, 0.6388, 0.0841, 0.7251, 0.1093, 0.6443, 0.1093, 0.7266, 0.08961, 0.7255, 0.09522, 0.6392, 0.588, 0.07078, 0.5188, 0.03229, 0.528, 0.0182, 0.6042, 0.05678, 0.08515, 0.284, 0.1592, 0.2983, 0.1549, 0.3145, 0.07416, 0.3023, 0.4084, 0.04209, 0.3599, 0.1019, 0.3476, 0.09034, 0.3974, 0.02376, 0.2929, 0.1462, 0.2677, 0.07341, 0.2843, 0.05994, 0.3084, 0.1396, 0.0257, 0.1121, 0.02442, 0.1915, 0.009557, 0.1868, 0.009557, 0.09806, 0.08911, 0.03893, 0.0257, 0.1121, 0.009557, 0.09806, 0.07296, 0.02493])
me_cylinder.materials.append(mat_material_001)
me_cylinder.update()

# ---- objects
ob_cylinder = bpy.data.objects.new('Cylinder', me_cylinder)

# ---- transforms, parenting, visibility, modifiers, constraints
ob_cylinder.location = (0.0, 0.0, 0.0)
ob_cylinder.rotation_euler = (1.571, -0.0, 0.0)
ob_cylinder.scale = (1.0, 1.0, 6.509)

# ---- collection membership
col_collection.objects.link(ob_cylinder)

# ---- scene / render settings (as saved in the file)
scene.frame_start = 1; scene.frame_end = 250; scene.frame_set(1)
scene.render.engine = 'BLENDER_EEVEE_NEXT'
scene.cycles.sampling_pattern = 'TABULATED_SOBOL'
scene.view_settings.view_transform = 'Filmic'
bpy.context.view_layer.update()

# ---- added for rendering (the .blend has no active camera and no usable light): camera, sun
cam_auto = bpy.data.cameras.new('AutoCamera')
cam_auto.lens = 50.0
cam_auto.sensor_width = 36.0
cam_auto.clip_end = 1000.0
ob_auto_camera = bpy.data.objects.new('AutoCamera', cam_auto)
scene.collection.objects.link(ob_auto_camera)
ob_auto_camera.location = (12.401, -14.8813, 9.95099)
ob_auto_camera.rotation_euler = (1.09748, -7.21219e-08, 0.694738)
scene.camera = ob_auto_camera
light_auto_sun = bpy.data.lights.new('AutoSun', 'SUN')
light_auto_sun.energy = 3.0
light_auto_sun.angle = 0.0523599
ob_auto_sun = bpy.data.objects.new('AutoSun', light_auto_sun)
scene.collection.objects.link(ob_auto_sun)
ob_auto_sun.rotation_euler = (0.872665, 0.174533, 0.523599)
bpy.context.view_layer.update()
